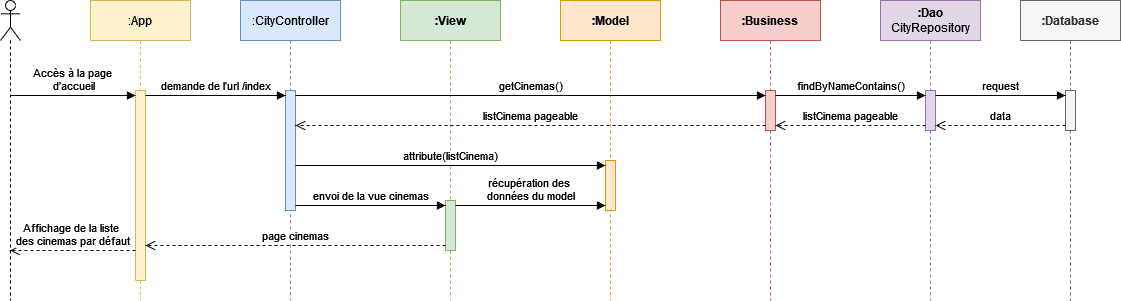

The diagram above was exported from draw.io. Its source (the exported page's mxGraphModel, read from the mxfile embedded in the PNG):
<mxGraphModel dx="1050" dy="566" grid="1" gridSize="10" guides="1" tooltips="1" connect="1" arrows="1" fold="1" page="1" pageScale="1" pageWidth="1169" pageHeight="1654" math="0" shadow="0">
  <root>
    <mxCell id="0" />
    <mxCell id="1" parent="0" />
    <mxCell id="UVLNNeIOMoKIHtVO7jXF-1" value="" style="shape=umlLifeline;perimeter=lifelinePerimeter;whiteSpace=wrap;html=1;container=1;dropTarget=0;collapsible=0;recursiveResize=0;outlineConnect=0;portConstraint=eastwest;newEdgeStyle={&quot;curved&quot;:0,&quot;rounded&quot;:0};participant=umlActor;" parent="1" vertex="1">
      <mxGeometry x="40" y="40" width="20" height="300" as="geometry" />
    </mxCell>
    <mxCell id="UVLNNeIOMoKIHtVO7jXF-2" value=":App" style="shape=umlLifeline;perimeter=lifelinePerimeter;whiteSpace=wrap;html=1;container=1;dropTarget=0;collapsible=0;recursiveResize=0;outlineConnect=0;portConstraint=eastwest;newEdgeStyle={&quot;curved&quot;:0,&quot;rounded&quot;:0};fillColor=#fff2cc;strokeColor=#d6b656;" parent="1" vertex="1">
      <mxGeometry x="130" y="40" width="100" height="300" as="geometry" />
    </mxCell>
    <mxCell id="UVLNNeIOMoKIHtVO7jXF-9" value="" style="html=1;points=[[0,0,0,0,5],[0,1,0,0,-5],[1,0,0,0,5],[1,1,0,0,-5]];perimeter=orthogonalPerimeter;outlineConnect=0;targetShapes=umlLifeline;portConstraint=eastwest;newEdgeStyle={&quot;curved&quot;:0,&quot;rounded&quot;:0};fillColor=#fff2cc;strokeColor=#d6b656;" parent="UVLNNeIOMoKIHtVO7jXF-2" vertex="1">
      <mxGeometry x="45" y="90" width="10" height="190" as="geometry" />
    </mxCell>
    <mxCell id="UVLNNeIOMoKIHtVO7jXF-3" value=":CityController" style="shape=umlLifeline;perimeter=lifelinePerimeter;whiteSpace=wrap;html=1;container=1;dropTarget=0;collapsible=0;recursiveResize=0;outlineConnect=0;portConstraint=eastwest;newEdgeStyle={&quot;curved&quot;:0,&quot;rounded&quot;:0};fillColor=#dae8fc;strokeColor=#6c8ebf;" parent="1" vertex="1">
      <mxGeometry x="280" y="40" width="100" height="300" as="geometry" />
    </mxCell>
    <mxCell id="UVLNNeIOMoKIHtVO7jXF-12" value="" style="html=1;points=[[0,0,0,0,5],[0,1,0,0,-5],[1,0,0,0,5],[1,1,0,0,-5]];perimeter=orthogonalPerimeter;outlineConnect=0;targetShapes=umlLifeline;portConstraint=eastwest;newEdgeStyle={&quot;curved&quot;:0,&quot;rounded&quot;:0};fillColor=#dae8fc;strokeColor=#6c8ebf;" parent="UVLNNeIOMoKIHtVO7jXF-3" vertex="1">
      <mxGeometry x="45" y="90" width="10" height="120" as="geometry" />
    </mxCell>
    <mxCell id="UVLNNeIOMoKIHtVO7jXF-4" value="&lt;b&gt;:View&lt;/b&gt;" style="shape=umlLifeline;perimeter=lifelinePerimeter;whiteSpace=wrap;html=1;container=1;dropTarget=0;collapsible=0;recursiveResize=0;outlineConnect=0;portConstraint=eastwest;newEdgeStyle={&quot;curved&quot;:0,&quot;rounded&quot;:0};fillColor=#d5e8d4;strokeColor=#82b366;" parent="1" vertex="1">
      <mxGeometry x="440" y="40" width="100" height="300" as="geometry" />
    </mxCell>
    <mxCell id="UVLNNeIOMoKIHtVO7jXF-25" value="" style="html=1;points=[[0,0,0,0,5],[0,1,0,0,-5],[1,0,0,0,5],[1,1,0,0,-5]];perimeter=orthogonalPerimeter;outlineConnect=0;targetShapes=umlLifeline;portConstraint=eastwest;newEdgeStyle={&quot;curved&quot;:0,&quot;rounded&quot;:0};fillColor=#d5e8d4;strokeColor=#82b366;" parent="UVLNNeIOMoKIHtVO7jXF-4" vertex="1">
      <mxGeometry x="45" y="200" width="10" height="50" as="geometry" />
    </mxCell>
    <mxCell id="UVLNNeIOMoKIHtVO7jXF-5" value="&lt;b&gt;:Model&lt;/b&gt;" style="shape=umlLifeline;perimeter=lifelinePerimeter;whiteSpace=wrap;html=1;container=1;dropTarget=0;collapsible=0;recursiveResize=0;outlineConnect=0;portConstraint=eastwest;newEdgeStyle={&quot;curved&quot;:0,&quot;rounded&quot;:0};fillColor=#ffe6cc;strokeColor=#d79b00;" parent="1" vertex="1">
      <mxGeometry x="600" y="40" width="100" height="300" as="geometry" />
    </mxCell>
    <mxCell id="UVLNNeIOMoKIHtVO7jXF-23" value="" style="html=1;points=[[0,0,0,0,5],[0,1,0,0,-5],[1,0,0,0,5],[1,1,0,0,-5]];perimeter=orthogonalPerimeter;outlineConnect=0;targetShapes=umlLifeline;portConstraint=eastwest;newEdgeStyle={&quot;curved&quot;:0,&quot;rounded&quot;:0};fillColor=#ffe6cc;strokeColor=#d79b00;" parent="UVLNNeIOMoKIHtVO7jXF-5" vertex="1">
      <mxGeometry x="45" y="160" width="10" height="50" as="geometry" />
    </mxCell>
    <mxCell id="UVLNNeIOMoKIHtVO7jXF-6" value="&lt;b&gt;:Business&lt;/b&gt;" style="shape=umlLifeline;perimeter=lifelinePerimeter;whiteSpace=wrap;html=1;container=1;dropTarget=0;collapsible=0;recursiveResize=0;outlineConnect=0;portConstraint=eastwest;newEdgeStyle={&quot;curved&quot;:0,&quot;rounded&quot;:0};fillColor=#f8cecc;strokeColor=#b85450;" parent="1" vertex="1">
      <mxGeometry x="760" y="40" width="100" height="300" as="geometry" />
    </mxCell>
    <mxCell id="UVLNNeIOMoKIHtVO7jXF-14" value="" style="html=1;points=[[0,0,0,0,5],[0,1,0,0,-5],[1,0,0,0,5],[1,1,0,0,-5]];perimeter=orthogonalPerimeter;outlineConnect=0;targetShapes=umlLifeline;portConstraint=eastwest;newEdgeStyle={&quot;curved&quot;:0,&quot;rounded&quot;:0};fillColor=#f8cecc;strokeColor=#b85450;" parent="UVLNNeIOMoKIHtVO7jXF-6" vertex="1">
      <mxGeometry x="45" y="90" width="10" height="40" as="geometry" />
    </mxCell>
    <mxCell id="UVLNNeIOMoKIHtVO7jXF-7" value="&lt;div&gt;&lt;b&gt;:Dao&lt;/b&gt;&lt;/div&gt;CityRepository" style="shape=umlLifeline;perimeter=lifelinePerimeter;whiteSpace=wrap;html=1;container=1;dropTarget=0;collapsible=0;recursiveResize=0;outlineConnect=0;portConstraint=eastwest;newEdgeStyle={&quot;curved&quot;:0,&quot;rounded&quot;:0};fillColor=#e1d5e7;strokeColor=#9673a6;" parent="1" vertex="1">
      <mxGeometry x="920" y="40" width="100" height="300" as="geometry" />
    </mxCell>
    <mxCell id="UVLNNeIOMoKIHtVO7jXF-16" value="" style="html=1;points=[[0,0,0,0,5],[0,1,0,0,-5],[1,0,0,0,5],[1,1,0,0,-5]];perimeter=orthogonalPerimeter;outlineConnect=0;targetShapes=umlLifeline;portConstraint=eastwest;newEdgeStyle={&quot;curved&quot;:0,&quot;rounded&quot;:0};fillColor=#e1d5e7;strokeColor=#9673a6;" parent="UVLNNeIOMoKIHtVO7jXF-7" vertex="1">
      <mxGeometry x="45" y="90" width="10" height="40" as="geometry" />
    </mxCell>
    <mxCell id="UVLNNeIOMoKIHtVO7jXF-8" value="&lt;b&gt;:Database&lt;/b&gt;" style="shape=umlLifeline;perimeter=lifelinePerimeter;whiteSpace=wrap;html=1;container=1;dropTarget=0;collapsible=0;recursiveResize=0;outlineConnect=0;portConstraint=eastwest;newEdgeStyle={&quot;curved&quot;:0,&quot;rounded&quot;:0};fillColor=#f5f5f5;fontColor=#333333;strokeColor=#666666;" parent="1" vertex="1">
      <mxGeometry x="1060" y="40" width="100" height="300" as="geometry" />
    </mxCell>
    <mxCell id="UVLNNeIOMoKIHtVO7jXF-18" value="" style="html=1;points=[[0,0,0,0,5],[0,1,0,0,-5],[1,0,0,0,5],[1,1,0,0,-5]];perimeter=orthogonalPerimeter;outlineConnect=0;targetShapes=umlLifeline;portConstraint=eastwest;newEdgeStyle={&quot;curved&quot;:0,&quot;rounded&quot;:0};fillColor=#f5f5f5;fontColor=#333333;strokeColor=#666666;" parent="UVLNNeIOMoKIHtVO7jXF-8" vertex="1">
      <mxGeometry x="45" y="90" width="10" height="40" as="geometry" />
    </mxCell>
    <mxCell id="UVLNNeIOMoKIHtVO7jXF-10" value="&lt;div&gt;Accès à la page&amp;nbsp;&lt;/div&gt;&lt;div&gt;d'accueil&lt;/div&gt;" style="html=1;verticalAlign=bottom;endArrow=block;curved=0;rounded=0;entryX=0;entryY=0;entryDx=0;entryDy=5;entryPerimeter=0;" parent="1" source="UVLNNeIOMoKIHtVO7jXF-1" target="UVLNNeIOMoKIHtVO7jXF-9" edge="1">
      <mxGeometry width="80" relative="1" as="geometry">
        <mxPoint x="60" y="140" as="sourcePoint" />
        <mxPoint x="140" y="140" as="targetPoint" />
      </mxGeometry>
    </mxCell>
    <mxCell id="UVLNNeIOMoKIHtVO7jXF-11" value="demande de l'url /index" style="html=1;verticalAlign=bottom;endArrow=block;curved=0;rounded=0;exitX=1;exitY=0;exitDx=0;exitDy=5;exitPerimeter=0;entryX=0;entryY=0;entryDx=0;entryDy=5;entryPerimeter=0;" parent="1" source="UVLNNeIOMoKIHtVO7jXF-9" target="UVLNNeIOMoKIHtVO7jXF-12" edge="1">
      <mxGeometry width="80" relative="1" as="geometry">
        <mxPoint x="200" y="140" as="sourcePoint" />
        <mxPoint x="280" y="140" as="targetPoint" />
      </mxGeometry>
    </mxCell>
    <mxCell id="UVLNNeIOMoKIHtVO7jXF-13" value="getCinemas()" style="html=1;verticalAlign=bottom;endArrow=block;curved=0;rounded=0;exitX=1;exitY=0;exitDx=0;exitDy=5;exitPerimeter=0;entryX=0;entryY=0;entryDx=0;entryDy=5;entryPerimeter=0;" parent="1" source="UVLNNeIOMoKIHtVO7jXF-12" target="UVLNNeIOMoKIHtVO7jXF-14" edge="1">
      <mxGeometry width="80" relative="1" as="geometry">
        <mxPoint x="360" y="140" as="sourcePoint" />
        <mxPoint x="440" y="140" as="targetPoint" />
      </mxGeometry>
    </mxCell>
    <mxCell id="UVLNNeIOMoKIHtVO7jXF-15" value="findByNameContains()" style="html=1;verticalAlign=bottom;endArrow=block;curved=0;rounded=0;exitX=1;exitY=0;exitDx=0;exitDy=5;exitPerimeter=0;entryX=0;entryY=0;entryDx=0;entryDy=5;entryPerimeter=0;" parent="1" source="UVLNNeIOMoKIHtVO7jXF-14" target="UVLNNeIOMoKIHtVO7jXF-16" edge="1">
      <mxGeometry width="80" relative="1" as="geometry">
        <mxPoint x="820" y="140" as="sourcePoint" />
        <mxPoint x="900" y="140" as="targetPoint" />
      </mxGeometry>
    </mxCell>
    <mxCell id="UVLNNeIOMoKIHtVO7jXF-17" value="request" style="html=1;verticalAlign=bottom;endArrow=block;curved=0;rounded=0;exitX=1;exitY=0;exitDx=0;exitDy=5;exitPerimeter=0;entryX=0;entryY=0;entryDx=0;entryDy=5;entryPerimeter=0;" parent="1" source="UVLNNeIOMoKIHtVO7jXF-16" target="UVLNNeIOMoKIHtVO7jXF-18" edge="1">
      <mxGeometry width="80" relative="1" as="geometry">
        <mxPoint x="980" y="140" as="sourcePoint" />
        <mxPoint x="1060" y="140" as="targetPoint" />
      </mxGeometry>
    </mxCell>
    <mxCell id="UVLNNeIOMoKIHtVO7jXF-19" value="data" style="html=1;verticalAlign=bottom;endArrow=open;dashed=1;endSize=8;curved=0;rounded=0;exitX=0;exitY=1;exitDx=0;exitDy=-5;exitPerimeter=0;" parent="1" source="UVLNNeIOMoKIHtVO7jXF-18" target="UVLNNeIOMoKIHtVO7jXF-16" edge="1">
      <mxGeometry relative="1" as="geometry">
        <mxPoint x="1070" y="160" as="sourcePoint" />
        <mxPoint x="990" y="160" as="targetPoint" />
      </mxGeometry>
    </mxCell>
    <mxCell id="UVLNNeIOMoKIHtVO7jXF-20" value="listCinema pageable" style="html=1;verticalAlign=bottom;endArrow=open;dashed=1;endSize=8;curved=0;rounded=0;exitX=0;exitY=1;exitDx=0;exitDy=-5;exitPerimeter=0;" parent="1" source="UVLNNeIOMoKIHtVO7jXF-16" target="UVLNNeIOMoKIHtVO7jXF-14" edge="1">
      <mxGeometry relative="1" as="geometry">
        <mxPoint x="920" y="170" as="sourcePoint" />
        <mxPoint x="840" y="170" as="targetPoint" />
      </mxGeometry>
    </mxCell>
    <mxCell id="UVLNNeIOMoKIHtVO7jXF-21" value="listCinema pageable" style="html=1;verticalAlign=bottom;endArrow=open;dashed=1;endSize=8;curved=0;rounded=0;exitX=0;exitY=1;exitDx=0;exitDy=-5;exitPerimeter=0;" parent="1" source="UVLNNeIOMoKIHtVO7jXF-14" target="UVLNNeIOMoKIHtVO7jXF-12" edge="1">
      <mxGeometry relative="1" as="geometry">
        <mxPoint x="780" y="170" as="sourcePoint" />
        <mxPoint x="700" y="170" as="targetPoint" />
      </mxGeometry>
    </mxCell>
    <mxCell id="UVLNNeIOMoKIHtVO7jXF-22" value="attribute(listCinema)" style="html=1;verticalAlign=bottom;endArrow=block;curved=0;rounded=0;entryX=0;entryY=0;entryDx=0;entryDy=5;entryPerimeter=0;" parent="1" source="UVLNNeIOMoKIHtVO7jXF-12" target="UVLNNeIOMoKIHtVO7jXF-23" edge="1">
      <mxGeometry width="80" relative="1" as="geometry">
        <mxPoint x="370" y="210" as="sourcePoint" />
        <mxPoint x="450" y="210" as="targetPoint" />
      </mxGeometry>
    </mxCell>
    <mxCell id="UVLNNeIOMoKIHtVO7jXF-24" value="envoi de la vue cinemas" style="html=1;verticalAlign=bottom;endArrow=block;curved=0;rounded=0;exitX=1;exitY=1;exitDx=0;exitDy=-5;exitPerimeter=0;" parent="1" source="UVLNNeIOMoKIHtVO7jXF-12" target="UVLNNeIOMoKIHtVO7jXF-25" edge="1">
      <mxGeometry width="80" relative="1" as="geometry">
        <mxPoint x="350" y="250" as="sourcePoint" />
        <mxPoint x="430" y="250" as="targetPoint" />
      </mxGeometry>
    </mxCell>
    <mxCell id="UVLNNeIOMoKIHtVO7jXF-26" value="&lt;div&gt;récupération des&amp;nbsp;&lt;/div&gt;&lt;div&gt;données du model&lt;/div&gt;" style="html=1;verticalAlign=bottom;endArrow=block;curved=0;rounded=0;exitX=1;exitY=0;exitDx=0;exitDy=5;exitPerimeter=0;entryX=0;entryY=1;entryDx=0;entryDy=-5;entryPerimeter=0;" parent="1" source="UVLNNeIOMoKIHtVO7jXF-25" target="UVLNNeIOMoKIHtVO7jXF-23" edge="1">
      <mxGeometry width="80" relative="1" as="geometry">
        <mxPoint x="510" y="250" as="sourcePoint" />
        <mxPoint x="590" y="250" as="targetPoint" />
      </mxGeometry>
    </mxCell>
    <mxCell id="UVLNNeIOMoKIHtVO7jXF-27" value="page cinemas" style="html=1;verticalAlign=bottom;endArrow=open;dashed=1;endSize=8;curved=0;rounded=0;exitX=0;exitY=1;exitDx=0;exitDy=-5;exitPerimeter=0;" parent="1" source="UVLNNeIOMoKIHtVO7jXF-25" target="UVLNNeIOMoKIHtVO7jXF-9" edge="1">
      <mxGeometry relative="1" as="geometry">
        <mxPoint x="480" y="290" as="sourcePoint" />
        <mxPoint x="400" y="290" as="targetPoint" />
      </mxGeometry>
    </mxCell>
    <mxCell id="UVLNNeIOMoKIHtVO7jXF-28" value="&lt;div&gt;Affichage de la liste&amp;nbsp;&lt;/div&gt;&lt;div&gt;des cinemas par défaut&lt;/div&gt;" style="html=1;verticalAlign=bottom;endArrow=open;dashed=1;endSize=8;curved=0;rounded=0;" parent="1" edge="1">
      <mxGeometry relative="1" as="geometry">
        <mxPoint x="175" y="290" as="sourcePoint" />
        <mxPoint x="49.5" y="290" as="targetPoint" />
      </mxGeometry>
    </mxCell>
  </root>
</mxGraphModel>